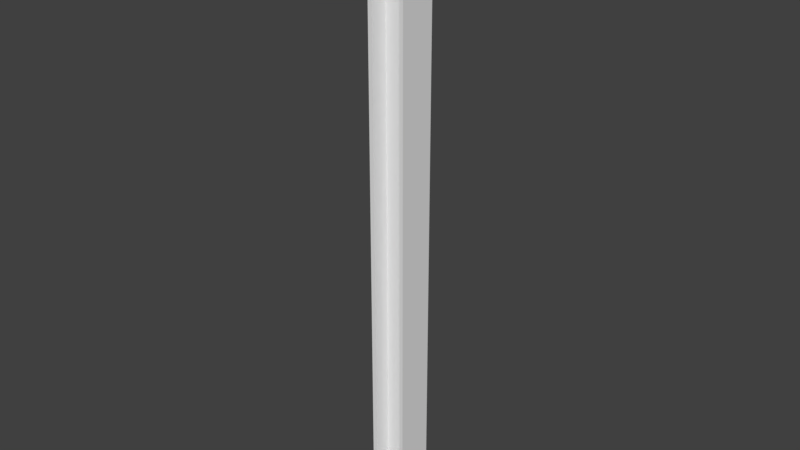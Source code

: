 # Source: Bar.blend  (saved by Blender 2.79.0; exported with 4.5.12 LTS)
import bpy
from mathutils import Matrix  # noqa: F401  (used for matrix-valued properties, if any)

bpy.ops.wm.read_factory_settings(use_empty=True)
scene = bpy.context.scene
scene.name = 'Scene'

# ---- collections
col_collection_1 = bpy.data.collections.new('Collection 1'); scene.collection.children.link(col_collection_1)

# ---- materials (node trees are filled in below, after node groups)
mat_metal = bpy.data.materials.new('Metal')
mat_metal.alpha_threshold = 0.0
mat_metal.use_transparent_shadow = False
mat_metal.roughness = 0.5
mat_metal.line_color = (0.0, 0.0, 0.0, 1.0)

# ---- material node trees

# ---- world
world_world = bpy.data.worlds.new('World'); scene.world = world_world
world_world.color = (0.05088, 0.05088, 0.05088)
world_world.use_sun_shadow = False
world_world.sun_shadow_jitter_overblur = 0.0
world_world.cycles.sampling_method = 'MANUAL'

# ---- meshes
me_cube_001 = bpy.data.meshes.new('Cube.001')
me_cube_001.from_pydata([(-0.1829, -0.1829, 0.0), (-0.1829, -0.1829, 6.0), (-0.1829, 0.1829, 0.0), (-0.1829, 0.1829, 6.0), (0.1829, -0.1829, 0.0), (0.1829, -0.1829, 6.0), (0.1829, 0.1829, 0.0), (0.1829, 0.1829, 6.0), (0.144, 0.1829, 0.0), (0.144, 0.1829, 6.0), (0.144, -0.1829, 0.0), (0.144, -0.1829, 6.0), (-0.1428, 0.1829, 0.0), (-0.1428, -0.1829, 6.0), (-0.1428, 0.1829, 6.0), (-0.1428, -0.1829, 0.0), (-0.1325, 0.02152, 6.0), (-0.1325, -0.02152, 0.0), (-0.1325, 0.02152, 0.0), (-0.1325, -0.02152, 6.0), (0.1289, 0.02152, 6.0), (0.1289, -0.02152, 0.0), (0.1289, 0.02152, 0.0), (0.1289, -0.02152, 6.0)], [], [(0, 1, 3, 2), (8, 9, 7, 6), (6, 7, 5, 4), (15, 13, 1, 0), (8, 6, 4, 10), (14, 3, 1, 13), (7, 9, 11, 5), (22, 8, 10, 21), (4, 5, 11, 10), (22, 20, 9, 8), (2, 3, 14, 12), (2, 12, 15, 0), (16, 14, 13, 19), (17, 19, 13, 15), (21, 23, 19, 17), (20, 16, 19, 23), (12, 14, 16, 18), (12, 18, 17, 15), (9, 20, 23, 11), (10, 11, 23, 21), (18, 16, 20, 22), (18, 22, 21, 17)])
me_cube_001.materials.append(mat_metal)
me_cube_001.use_remesh_preserve_volume = False
me_cube_001.use_remesh_preserve_attributes = False
me_cube_001.use_mirror_vertex_groups = False
me_cube_001.update()

# ---- objects
ob_cube = bpy.data.objects.new('Cube', me_cube_001)

# ---- transforms, parenting, visibility, modifiers, constraints
ob_cube.location = (0.0, 0.0, 0.0)
ob_cube.lineart.crease_threshold = 0.0

# ---- collection membership
col_collection_1.objects.link(ob_cube)

# ---- scene / render settings (as saved in the file)
scene.frame_start = 1; scene.frame_end = 250; scene.frame_set(1)
scene.render.engine = 'BLENDER_EEVEE_NEXT'
scene.render.resolution_percentage = 50
scene.render.dither_intensity = 0.0
scene.cycles.use_denoising = False
scene.cycles.samples = 128
scene.cycles.sampling_pattern = 'TABULATED_SOBOL'
scene.cycles.use_adaptive_sampling = False
scene.cycles.use_light_tree = False
scene.cycles.blur_glossy = 0.0
scene.cycles.sample_clamp_indirect = 0.0
scene.view_settings.view_transform = 'Standard'
bpy.context.view_layer.update()

# ---- added for rendering (the .blend has no active camera and no usable light): camera, sun
cam_auto = bpy.data.cameras.new('AutoCamera')
cam_auto.lens = 50.0
cam_auto.sensor_width = 36.0
cam_auto.clip_end = 1000.0
ob_auto_camera = bpy.data.objects.new('AutoCamera', cam_auto)
scene.collection.objects.link(ob_auto_camera)
ob_auto_camera.location = (5.57194, -6.68632, 7.45755)
ob_auto_camera.rotation_euler = (1.09748, -7.21219e-08, 0.694738)
scene.camera = ob_auto_camera
light_auto_sun = bpy.data.lights.new('AutoSun', 'SUN')
light_auto_sun.energy = 3.0
light_auto_sun.angle = 0.0523599
ob_auto_sun = bpy.data.objects.new('AutoSun', light_auto_sun)
scene.collection.objects.link(ob_auto_sun)
ob_auto_sun.rotation_euler = (0.872665, 0.174533, 0.523599)
bpy.context.view_layer.update()
